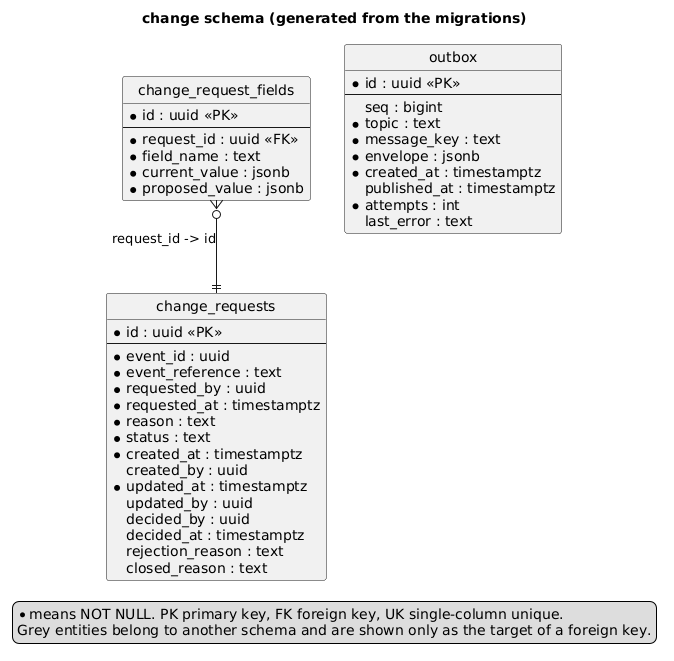

The diagram above was rendered by PlantUML. Its source (embedded in the PNG):
@startuml change-schema
' Generated by documentation/scripts/generate-er-diagrams.ts from the migrations. Do not edit by hand.
title change schema (generated from the migrations)
hide circle
skinparam linetype ortho
skinparam shadowing false
skinparam entity {
  BackgroundColor #FFFFFF
  BorderColor #1F4E79
}
legend right
  * means NOT NULL. PK primary key, FK foreign key, UK single-column unique.
  Grey entities belong to another schema and are shown only as the target of a foreign key.
endlegend

entity "change_request_fields" as change_change_request_fields {
  * id : uuid <<PK>>
  --
  * request_id : uuid <<FK>>
  * field_name : text
  * current_value : jsonb
  * proposed_value : jsonb
}

entity "change_requests" as change_change_requests {
  * id : uuid <<PK>>
  --
  * event_id : uuid
  * event_reference : text
  * requested_by : uuid
  * requested_at : timestamptz
  * reason : text
  * status : text
  * created_at : timestamptz
    created_by : uuid
  * updated_at : timestamptz
    updated_by : uuid
    decided_by : uuid
    decided_at : timestamptz
    rejection_reason : text
    closed_reason : text
}

entity "outbox" as change_outbox {
  * id : uuid <<PK>>
  --
    seq : bigint
  * topic : text
  * message_key : text
  * envelope : jsonb
  * created_at : timestamptz
    published_at : timestamptz
  * attempts : int
    last_error : text
}

change_change_request_fields }o--|| change_change_requests : "request_id -> id"

@enduml